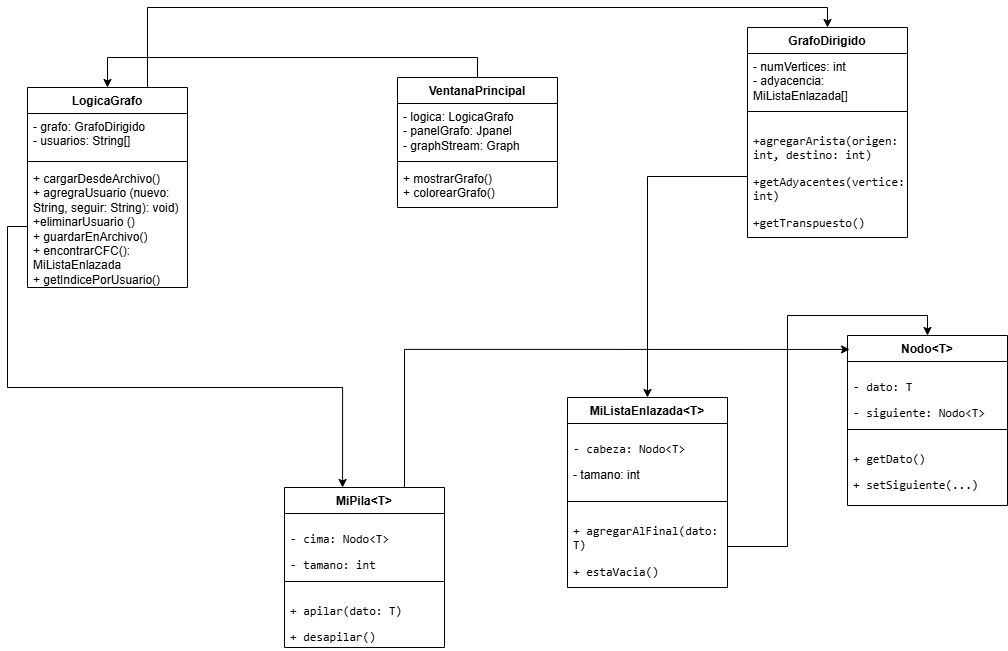

The diagram above was exported from draw.io. Its source (the exported page's mxGraphModel, read from the mxfile embedded in the PNG):
<mxGraphModel dx="1778" dy="812" grid="1" gridSize="10" guides="1" tooltips="1" connect="1" arrows="1" fold="1" page="1" pageScale="1" pageWidth="827" pageHeight="1169" math="0" shadow="0">
  <root>
    <mxCell id="0" />
    <mxCell id="1" parent="0" />
    <mxCell id="7eCE_osQFCsM9YOBqJ3K-47" style="edgeStyle=orthogonalEdgeStyle;rounded=0;orthogonalLoop=1;jettySize=auto;html=1;exitX=0.75;exitY=0;exitDx=0;exitDy=0;entryX=0.5;entryY=0;entryDx=0;entryDy=0;" parent="1" source="7eCE_osQFCsM9YOBqJ3K-4" target="7eCE_osQFCsM9YOBqJ3K-23" edge="1">
      <mxGeometry relative="1" as="geometry" />
    </mxCell>
    <mxCell id="7eCE_osQFCsM9YOBqJ3K-4" value="LogicaGrafo" style="swimlane;fontStyle=1;align=center;verticalAlign=top;childLayout=stackLayout;horizontal=1;startSize=26;horizontalStack=0;resizeParent=1;resizeParentMax=0;resizeLast=0;collapsible=1;marginBottom=0;whiteSpace=wrap;html=1;" parent="1" vertex="1">
      <mxGeometry x="-670" y="110" width="160" height="200" as="geometry" />
    </mxCell>
    <mxCell id="7eCE_osQFCsM9YOBqJ3K-5" value="- grafo: GrafoDirigido&lt;div&gt;- usuarios: String[]&lt;/div&gt;" style="text;strokeColor=none;fillColor=none;align=left;verticalAlign=top;spacingLeft=4;spacingRight=4;overflow=hidden;rotatable=0;points=[[0,0.5],[1,0.5]];portConstraint=eastwest;whiteSpace=wrap;html=1;" parent="7eCE_osQFCsM9YOBqJ3K-4" vertex="1">
      <mxGeometry y="26" width="160" height="44" as="geometry" />
    </mxCell>
    <mxCell id="7eCE_osQFCsM9YOBqJ3K-6" value="" style="line;strokeWidth=1;fillColor=none;align=left;verticalAlign=middle;spacingTop=-1;spacingLeft=3;spacingRight=3;rotatable=0;labelPosition=right;points=[];portConstraint=eastwest;strokeColor=inherit;" parent="7eCE_osQFCsM9YOBqJ3K-4" vertex="1">
      <mxGeometry y="70" width="160" height="8" as="geometry" />
    </mxCell>
    <mxCell id="7eCE_osQFCsM9YOBqJ3K-7" value="&lt;div&gt;+ cargarDesdeArchivo()&lt;/div&gt;+ agregraUsuario (nuevo: String, seguir: String): void)&lt;div&gt;+eliminarUsuario ()&lt;/div&gt;&lt;div&gt;+ guardarEnArchivo()&lt;/div&gt;&lt;div&gt;+ encontrarCFC(): MiListaEnlazada&lt;/div&gt;&lt;div&gt;+ getIndicePorUsuario()&lt;/div&gt;" style="text;strokeColor=none;fillColor=none;align=left;verticalAlign=top;spacingLeft=4;spacingRight=4;overflow=hidden;rotatable=0;points=[[0,0.5],[1,0.5]];portConstraint=eastwest;whiteSpace=wrap;html=1;" parent="7eCE_osQFCsM9YOBqJ3K-4" vertex="1">
      <mxGeometry y="78" width="160" height="122" as="geometry" />
    </mxCell>
    <mxCell id="7eCE_osQFCsM9YOBqJ3K-23" value="GrafoDirigido" style="swimlane;fontStyle=1;align=center;verticalAlign=top;childLayout=stackLayout;horizontal=1;startSize=26;horizontalStack=0;resizeParent=1;resizeParentMax=0;resizeLast=0;collapsible=1;marginBottom=0;whiteSpace=wrap;html=1;" parent="1" vertex="1">
      <mxGeometry x="50" y="50" width="160" height="210" as="geometry" />
    </mxCell>
    <mxCell id="7eCE_osQFCsM9YOBqJ3K-24" value="- numVertices: int&lt;div&gt;- adyacencia: MiListaEnlazada[]&lt;/div&gt;" style="text;strokeColor=none;fillColor=none;align=left;verticalAlign=top;spacingLeft=4;spacingRight=4;overflow=hidden;rotatable=0;points=[[0,0.5],[1,0.5]];portConstraint=eastwest;whiteSpace=wrap;html=1;" parent="7eCE_osQFCsM9YOBqJ3K-23" vertex="1">
      <mxGeometry y="26" width="160" height="54" as="geometry" />
    </mxCell>
    <mxCell id="7eCE_osQFCsM9YOBqJ3K-25" value="" style="line;strokeWidth=1;fillColor=none;align=left;verticalAlign=middle;spacingTop=-1;spacingLeft=3;spacingRight=3;rotatable=0;labelPosition=right;points=[];portConstraint=eastwest;strokeColor=inherit;" parent="7eCE_osQFCsM9YOBqJ3K-23" vertex="1">
      <mxGeometry y="80" width="160" height="8" as="geometry" />
    </mxCell>
    <mxCell id="7eCE_osQFCsM9YOBqJ3K-26" value="&lt;li&gt;&lt;p&gt;&lt;code class=&quot;&quot;&gt;+agregarArista(origen: int, destino: int)&lt;/code&gt;&lt;/p&gt;&lt;/li&gt;&lt;li&gt;&lt;p&gt;&lt;code class=&quot;&quot;&gt;+getAdyacentes(vertice: int)&lt;/code&gt;&lt;/p&gt;&lt;/li&gt;&lt;li&gt;&lt;p&gt;&lt;code class=&quot;&quot;&gt;+getTranspuesto()&lt;/code&gt;&lt;/p&gt;&lt;/li&gt;" style="text;strokeColor=none;fillColor=none;align=left;verticalAlign=top;spacingLeft=4;spacingRight=4;overflow=hidden;rotatable=0;points=[[0,0.5],[1,0.5]];portConstraint=eastwest;whiteSpace=wrap;html=1;" parent="7eCE_osQFCsM9YOBqJ3K-23" vertex="1">
      <mxGeometry y="88" width="160" height="122" as="geometry" />
    </mxCell>
    <mxCell id="7eCE_osQFCsM9YOBqJ3K-45" style="edgeStyle=orthogonalEdgeStyle;rounded=0;orthogonalLoop=1;jettySize=auto;html=1;exitX=0.5;exitY=0;exitDx=0;exitDy=0;entryX=0.5;entryY=0;entryDx=0;entryDy=0;" parent="1" source="7eCE_osQFCsM9YOBqJ3K-27" target="7eCE_osQFCsM9YOBqJ3K-4" edge="1">
      <mxGeometry relative="1" as="geometry" />
    </mxCell>
    <mxCell id="7eCE_osQFCsM9YOBqJ3K-27" value="VentanaPrincipal" style="swimlane;fontStyle=1;align=center;verticalAlign=top;childLayout=stackLayout;horizontal=1;startSize=26;horizontalStack=0;resizeParent=1;resizeParentMax=0;resizeLast=0;collapsible=1;marginBottom=0;whiteSpace=wrap;html=1;" parent="1" vertex="1">
      <mxGeometry x="-300" y="100" width="160" height="130" as="geometry" />
    </mxCell>
    <mxCell id="7eCE_osQFCsM9YOBqJ3K-28" value="- logica: LogicaGrafo&lt;div&gt;- panelGrafo: Jpanel&lt;/div&gt;&lt;div&gt;- graphStream: Graph&lt;/div&gt;" style="text;strokeColor=none;fillColor=none;align=left;verticalAlign=top;spacingLeft=4;spacingRight=4;overflow=hidden;rotatable=0;points=[[0,0.5],[1,0.5]];portConstraint=eastwest;whiteSpace=wrap;html=1;" parent="7eCE_osQFCsM9YOBqJ3K-27" vertex="1">
      <mxGeometry y="26" width="160" height="54" as="geometry" />
    </mxCell>
    <mxCell id="7eCE_osQFCsM9YOBqJ3K-29" value="" style="line;strokeWidth=1;fillColor=none;align=left;verticalAlign=middle;spacingTop=-1;spacingLeft=3;spacingRight=3;rotatable=0;labelPosition=right;points=[];portConstraint=eastwest;strokeColor=inherit;" parent="7eCE_osQFCsM9YOBqJ3K-27" vertex="1">
      <mxGeometry y="80" width="160" height="8" as="geometry" />
    </mxCell>
    <mxCell id="7eCE_osQFCsM9YOBqJ3K-30" value="+ mostrarGrafo()&lt;div&gt;+ colorearGrafo()&lt;/div&gt;" style="text;strokeColor=none;fillColor=none;align=left;verticalAlign=top;spacingLeft=4;spacingRight=4;overflow=hidden;rotatable=0;points=[[0,0.5],[1,0.5]];portConstraint=eastwest;whiteSpace=wrap;html=1;" parent="7eCE_osQFCsM9YOBqJ3K-27" vertex="1">
      <mxGeometry y="88" width="160" height="42" as="geometry" />
    </mxCell>
    <mxCell id="7eCE_osQFCsM9YOBqJ3K-31" value="MiListaEnlazada&amp;lt;T&amp;gt;" style="swimlane;fontStyle=1;align=center;verticalAlign=top;childLayout=stackLayout;horizontal=1;startSize=26;horizontalStack=0;resizeParent=1;resizeParentMax=0;resizeLast=0;collapsible=1;marginBottom=0;whiteSpace=wrap;html=1;" parent="1" vertex="1">
      <mxGeometry x="-130" y="420" width="160" height="190" as="geometry" />
    </mxCell>
    <mxCell id="7eCE_osQFCsM9YOBqJ3K-32" value="&lt;li&gt;&lt;p&gt;&lt;code class=&quot;&quot;&gt;- cabeza: Nodo&amp;lt;T&amp;gt;&lt;/code&gt;&lt;/p&gt;&lt;/li&gt;&lt;li&gt;&lt;p&gt;&lt;span style=&quot;background-color: transparent; color: light-dark(rgb(0, 0, 0), rgb(255, 255, 255));&quot;&gt;- tamano: int&lt;/span&gt;&lt;/p&gt;&lt;/li&gt;" style="text;strokeColor=none;fillColor=none;align=left;verticalAlign=top;spacingLeft=4;spacingRight=4;overflow=hidden;rotatable=0;points=[[0,0.5],[1,0.5]];portConstraint=eastwest;whiteSpace=wrap;html=1;" parent="7eCE_osQFCsM9YOBqJ3K-31" vertex="1">
      <mxGeometry y="26" width="160" height="74" as="geometry" />
    </mxCell>
    <mxCell id="7eCE_osQFCsM9YOBqJ3K-33" value="" style="line;strokeWidth=1;fillColor=none;align=left;verticalAlign=middle;spacingTop=-1;spacingLeft=3;spacingRight=3;rotatable=0;labelPosition=right;points=[];portConstraint=eastwest;strokeColor=inherit;" parent="7eCE_osQFCsM9YOBqJ3K-31" vertex="1">
      <mxGeometry y="100" width="160" height="8" as="geometry" />
    </mxCell>
    <mxCell id="7eCE_osQFCsM9YOBqJ3K-34" value="&lt;li&gt;&lt;p&gt;&lt;code class=&quot;&quot;&gt;+ agregarAlFinal(dato: T)&lt;/code&gt;&lt;/p&gt;&lt;/li&gt;&lt;li&gt;&lt;p&gt;&lt;code class=&quot;&quot;&gt;+ estaVacia()&lt;/code&gt;&lt;/p&gt;&lt;/li&gt;" style="text;strokeColor=none;fillColor=none;align=left;verticalAlign=top;spacingLeft=4;spacingRight=4;overflow=hidden;rotatable=0;points=[[0,0.5],[1,0.5]];portConstraint=eastwest;whiteSpace=wrap;html=1;" parent="7eCE_osQFCsM9YOBqJ3K-31" vertex="1">
      <mxGeometry y="108" width="160" height="82" as="geometry" />
    </mxCell>
    <mxCell id="7eCE_osQFCsM9YOBqJ3K-36" value="MiPila&amp;lt;T&amp;gt;" style="swimlane;fontStyle=1;align=center;verticalAlign=top;childLayout=stackLayout;horizontal=1;startSize=26;horizontalStack=0;resizeParent=1;resizeParentMax=0;resizeLast=0;collapsible=1;marginBottom=0;whiteSpace=wrap;html=1;" parent="1" vertex="1">
      <mxGeometry x="-413" y="510" width="160" height="160" as="geometry" />
    </mxCell>
    <mxCell id="7eCE_osQFCsM9YOBqJ3K-37" value="&lt;li&gt;&lt;p&gt;&lt;code class=&quot;&quot;&gt;- cima: Nodo&amp;lt;T&amp;gt;&lt;/code&gt;&lt;/p&gt;&lt;/li&gt;&lt;li&gt;&lt;p&gt;&lt;code class=&quot;&quot;&gt;- tamano: int&lt;/code&gt;&lt;/p&gt;&lt;/li&gt;" style="text;strokeColor=none;fillColor=none;align=left;verticalAlign=top;spacingLeft=4;spacingRight=4;overflow=hidden;rotatable=0;points=[[0,0.5],[1,0.5]];portConstraint=eastwest;whiteSpace=wrap;html=1;" parent="7eCE_osQFCsM9YOBqJ3K-36" vertex="1">
      <mxGeometry y="26" width="160" height="64" as="geometry" />
    </mxCell>
    <mxCell id="7eCE_osQFCsM9YOBqJ3K-38" value="" style="line;strokeWidth=1;fillColor=none;align=left;verticalAlign=middle;spacingTop=-1;spacingLeft=3;spacingRight=3;rotatable=0;labelPosition=right;points=[];portConstraint=eastwest;strokeColor=inherit;" parent="7eCE_osQFCsM9YOBqJ3K-36" vertex="1">
      <mxGeometry y="90" width="160" height="8" as="geometry" />
    </mxCell>
    <mxCell id="7eCE_osQFCsM9YOBqJ3K-39" value="&lt;li&gt;&lt;p&gt;&lt;code class=&quot;&quot;&gt;+ apilar(dato: T)&lt;/code&gt;&lt;/p&gt;&lt;/li&gt;&lt;li&gt;&lt;p&gt;&lt;code class=&quot;&quot;&gt;+ desapilar()&lt;/code&gt;&lt;/p&gt;&lt;/li&gt;" style="text;strokeColor=none;fillColor=none;align=left;verticalAlign=top;spacingLeft=4;spacingRight=4;overflow=hidden;rotatable=0;points=[[0,0.5],[1,0.5]];portConstraint=eastwest;whiteSpace=wrap;html=1;" parent="7eCE_osQFCsM9YOBqJ3K-36" vertex="1">
      <mxGeometry y="98" width="160" height="62" as="geometry" />
    </mxCell>
    <mxCell id="7eCE_osQFCsM9YOBqJ3K-40" value="Nodo&amp;lt;T&amp;gt;" style="swimlane;fontStyle=1;align=center;verticalAlign=top;childLayout=stackLayout;horizontal=1;startSize=26;horizontalStack=0;resizeParent=1;resizeParentMax=0;resizeLast=0;collapsible=1;marginBottom=0;whiteSpace=wrap;html=1;" parent="1" vertex="1">
      <mxGeometry x="150" y="358" width="160" height="170" as="geometry" />
    </mxCell>
    <mxCell id="7eCE_osQFCsM9YOBqJ3K-41" value="&lt;li&gt;&lt;p&gt;&lt;code class=&quot;&quot;&gt;- dato: T&lt;/code&gt;&lt;/p&gt;&lt;/li&gt;&lt;li&gt;&lt;p&gt;&lt;code class=&quot;&quot;&gt;- siguiente: Nodo&amp;lt;T&amp;gt;&lt;/code&gt;&lt;/p&gt;&lt;/li&gt;" style="text;strokeColor=none;fillColor=none;align=left;verticalAlign=top;spacingLeft=4;spacingRight=4;overflow=hidden;rotatable=0;points=[[0,0.5],[1,0.5]];portConstraint=eastwest;whiteSpace=wrap;html=1;" parent="7eCE_osQFCsM9YOBqJ3K-40" vertex="1">
      <mxGeometry y="26" width="160" height="64" as="geometry" />
    </mxCell>
    <mxCell id="7eCE_osQFCsM9YOBqJ3K-42" value="" style="line;strokeWidth=1;fillColor=none;align=left;verticalAlign=middle;spacingTop=-1;spacingLeft=3;spacingRight=3;rotatable=0;labelPosition=right;points=[];portConstraint=eastwest;strokeColor=inherit;" parent="7eCE_osQFCsM9YOBqJ3K-40" vertex="1">
      <mxGeometry y="90" width="160" height="8" as="geometry" />
    </mxCell>
    <mxCell id="7eCE_osQFCsM9YOBqJ3K-43" value="&lt;li&gt;&lt;p&gt;&lt;code class=&quot;&quot;&gt;+ getDato()&lt;/code&gt;&lt;/p&gt;&lt;/li&gt;&lt;li&gt;&lt;p&gt;&lt;code class=&quot;&quot;&gt;+ setSiguiente(...)&lt;/code&gt;&lt;/p&gt;&lt;/li&gt;" style="text;strokeColor=none;fillColor=none;align=left;verticalAlign=top;spacingLeft=4;spacingRight=4;overflow=hidden;rotatable=0;points=[[0,0.5],[1,0.5]];portConstraint=eastwest;whiteSpace=wrap;html=1;" parent="7eCE_osQFCsM9YOBqJ3K-40" vertex="1">
      <mxGeometry y="98" width="160" height="72" as="geometry" />
    </mxCell>
    <mxCell id="7eCE_osQFCsM9YOBqJ3K-50" style="edgeStyle=orthogonalEdgeStyle;rounded=0;orthogonalLoop=1;jettySize=auto;html=1;exitX=0;exitY=0.5;exitDx=0;exitDy=0;entryX=0.363;entryY=0;entryDx=0;entryDy=0;entryPerimeter=0;" parent="1" source="7eCE_osQFCsM9YOBqJ3K-7" target="7eCE_osQFCsM9YOBqJ3K-36" edge="1">
      <mxGeometry relative="1" as="geometry" />
    </mxCell>
    <mxCell id="7eCE_osQFCsM9YOBqJ3K-51" style="edgeStyle=orthogonalEdgeStyle;rounded=0;orthogonalLoop=1;jettySize=auto;html=1;exitX=0;exitY=0.5;exitDx=0;exitDy=0;entryX=0.5;entryY=0;entryDx=0;entryDy=0;" parent="1" source="7eCE_osQFCsM9YOBqJ3K-26" target="7eCE_osQFCsM9YOBqJ3K-31" edge="1">
      <mxGeometry relative="1" as="geometry" />
    </mxCell>
    <mxCell id="7eCE_osQFCsM9YOBqJ3K-52" style="edgeStyle=orthogonalEdgeStyle;rounded=0;orthogonalLoop=1;jettySize=auto;html=1;exitX=1;exitY=0.5;exitDx=0;exitDy=0;entryX=0.5;entryY=0;entryDx=0;entryDy=0;" parent="1" source="7eCE_osQFCsM9YOBqJ3K-34" target="7eCE_osQFCsM9YOBqJ3K-40" edge="1">
      <mxGeometry relative="1" as="geometry" />
    </mxCell>
    <mxCell id="7eCE_osQFCsM9YOBqJ3K-53" style="edgeStyle=orthogonalEdgeStyle;rounded=0;orthogonalLoop=1;jettySize=auto;html=1;exitX=0.75;exitY=0;exitDx=0;exitDy=0;entryX=0.013;entryY=0.082;entryDx=0;entryDy=0;entryPerimeter=0;" parent="1" source="7eCE_osQFCsM9YOBqJ3K-36" target="7eCE_osQFCsM9YOBqJ3K-40" edge="1">
      <mxGeometry relative="1" as="geometry" />
    </mxCell>
  </root>
</mxGraphModel>